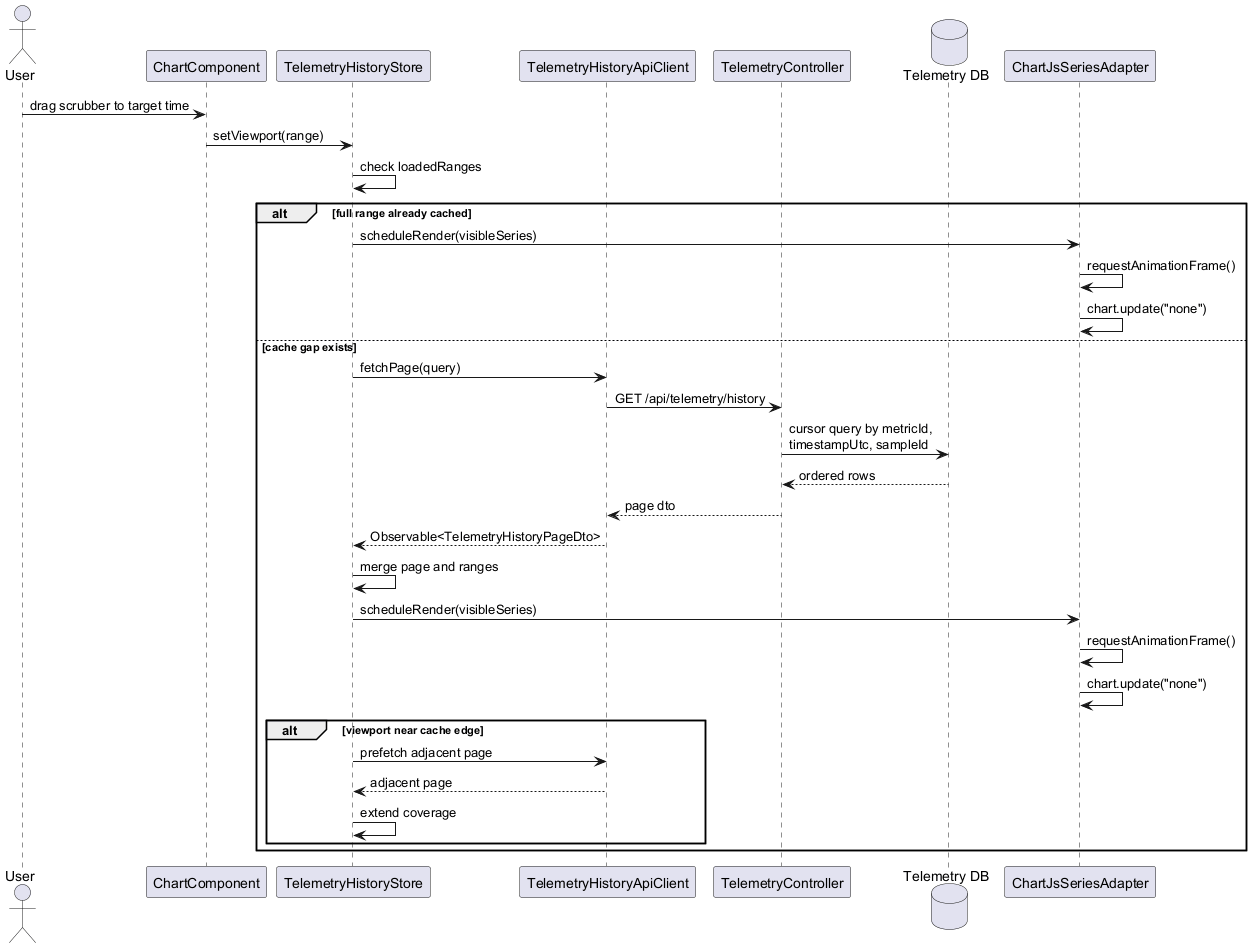

The diagram above was rendered by PlantUML. Its source (embedded in the PNG):
@startuml
actor User
participant ChartComponent
participant TelemetryHistoryStore
participant TelemetryHistoryApiClient
participant TelemetryController
database "Telemetry DB" as Db
participant ChartJsSeriesAdapter

User -> ChartComponent : drag scrubber to target time
ChartComponent -> TelemetryHistoryStore : setViewport(range)
TelemetryHistoryStore -> TelemetryHistoryStore : check loadedRanges

alt full range already cached
  TelemetryHistoryStore -> ChartJsSeriesAdapter : scheduleRender(visibleSeries)
  ChartJsSeriesAdapter -> ChartJsSeriesAdapter : requestAnimationFrame()
  ChartJsSeriesAdapter -> ChartJsSeriesAdapter : chart.update("none")
else cache gap exists
  TelemetryHistoryStore -> TelemetryHistoryApiClient : fetchPage(query)
  TelemetryHistoryApiClient -> TelemetryController : GET /api/telemetry/history
  TelemetryController -> Db : cursor query by metricId,\ntimestampUtc, sampleId
  Db --> TelemetryController : ordered rows
  TelemetryController --> TelemetryHistoryApiClient : page dto
  TelemetryHistoryApiClient --> TelemetryHistoryStore : Observable<TelemetryHistoryPageDto>
  TelemetryHistoryStore -> TelemetryHistoryStore : merge page and ranges
  TelemetryHistoryStore -> ChartJsSeriesAdapter : scheduleRender(visibleSeries)
  ChartJsSeriesAdapter -> ChartJsSeriesAdapter : requestAnimationFrame()
  ChartJsSeriesAdapter -> ChartJsSeriesAdapter : chart.update("none")

  alt viewport near cache edge
    TelemetryHistoryStore -> TelemetryHistoryApiClient : prefetch adjacent page
    TelemetryHistoryApiClient --> TelemetryHistoryStore : adjacent page
    TelemetryHistoryStore -> TelemetryHistoryStore : extend coverage
  end
end
@enduml